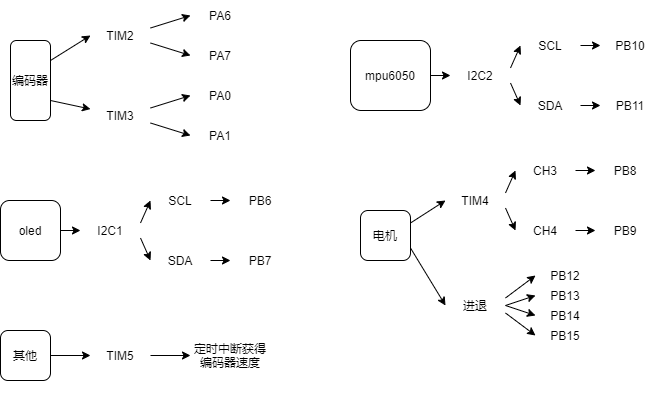

The diagram above was exported from draw.io. Its source (the exported page's mxGraphModel, read from the mxfile embedded in the PNG):
<mxGraphModel dx="152" dy="603" grid="1" gridSize="10" guides="1" tooltips="1" connect="1" arrows="1" fold="1" page="1" pageScale="1" pageWidth="827" pageHeight="1169" background="#FFFFFF" math="0" shadow="0">
  <root>
    <mxCell id="0" />
    <mxCell id="1" parent="0" />
    <mxCell id="9" style="edgeStyle=none;html=1;exitX=1;exitY=0.25;exitDx=0;exitDy=0;entryX=0;entryY=0.5;entryDx=0;entryDy=0;" edge="1" parent="1" source="2" target="7">
      <mxGeometry relative="1" as="geometry" />
    </mxCell>
    <mxCell id="11" style="edgeStyle=none;html=1;exitX=1;exitY=0.75;exitDx=0;exitDy=0;" edge="1" parent="1" source="2" target="10">
      <mxGeometry relative="1" as="geometry" />
    </mxCell>
    <mxCell id="2" value="编码器" style="rounded=1;whiteSpace=wrap;html=1;" vertex="1" parent="1">
      <mxGeometry x="50" y="140" width="40" height="80" as="geometry" />
    </mxCell>
    <mxCell id="33" style="edgeStyle=none;html=1;exitX=1;exitY=0.5;exitDx=0;exitDy=0;" edge="1" parent="1" source="3" target="22">
      <mxGeometry relative="1" as="geometry" />
    </mxCell>
    <mxCell id="3" value="mpu6050" style="rounded=1;whiteSpace=wrap;html=1;" vertex="1" parent="1">
      <mxGeometry x="390" y="140" width="80" height="70" as="geometry" />
    </mxCell>
    <mxCell id="4" value="oled" style="rounded=1;whiteSpace=wrap;html=1;" vertex="1" parent="1">
      <mxGeometry x="40" y="300" width="60" height="60" as="geometry" />
    </mxCell>
    <mxCell id="64" style="edgeStyle=none;html=1;exitX=1;exitY=0.25;exitDx=0;exitDy=0;entryX=0;entryY=0.5;entryDx=0;entryDy=0;" edge="1" parent="1" source="5" target="53">
      <mxGeometry relative="1" as="geometry" />
    </mxCell>
    <mxCell id="65" style="edgeStyle=none;html=1;exitX=1;exitY=0.75;exitDx=0;exitDy=0;entryX=0;entryY=0.5;entryDx=0;entryDy=0;" edge="1" parent="1" source="5" target="54">
      <mxGeometry relative="1" as="geometry" />
    </mxCell>
    <mxCell id="5" value="电机" style="rounded=1;whiteSpace=wrap;html=1;" vertex="1" parent="1">
      <mxGeometry x="400" y="310" width="50" height="50" as="geometry" />
    </mxCell>
    <mxCell id="75" style="edgeStyle=none;html=1;exitX=1;exitY=0.5;exitDx=0;exitDy=0;entryX=0;entryY=0.5;entryDx=0;entryDy=0;" edge="1" parent="1" source="6" target="72">
      <mxGeometry relative="1" as="geometry" />
    </mxCell>
    <mxCell id="6" value="其他" style="rounded=1;whiteSpace=wrap;html=1;" vertex="1" parent="1">
      <mxGeometry x="40" y="430" width="50" height="50" as="geometry" />
    </mxCell>
    <mxCell id="20" style="edgeStyle=none;html=1;exitX=1;exitY=0.25;exitDx=0;exitDy=0;entryX=0;entryY=0.5;entryDx=0;entryDy=0;" edge="1" parent="1" source="7" target="12">
      <mxGeometry relative="1" as="geometry" />
    </mxCell>
    <mxCell id="21" style="edgeStyle=none;html=1;exitX=1;exitY=0.75;exitDx=0;exitDy=0;entryX=0;entryY=0.5;entryDx=0;entryDy=0;" edge="1" parent="1" source="7" target="13">
      <mxGeometry relative="1" as="geometry" />
    </mxCell>
    <mxCell id="7" value="TIM2" style="text;html=1;strokeColor=none;fillColor=none;align=center;verticalAlign=middle;whiteSpace=wrap;rounded=0;" vertex="1" parent="1">
      <mxGeometry x="130" y="120" width="60" height="30" as="geometry" />
    </mxCell>
    <mxCell id="16" style="edgeStyle=none;html=1;exitX=1;exitY=0.75;exitDx=0;exitDy=0;entryX=0;entryY=0.5;entryDx=0;entryDy=0;" edge="1" parent="1" source="10" target="15">
      <mxGeometry relative="1" as="geometry" />
    </mxCell>
    <mxCell id="17" style="edgeStyle=none;html=1;exitX=1;exitY=0.25;exitDx=0;exitDy=0;entryX=0;entryY=0.5;entryDx=0;entryDy=0;" edge="1" parent="1" source="10" target="14">
      <mxGeometry relative="1" as="geometry" />
    </mxCell>
    <mxCell id="10" value="TIM3" style="text;html=1;strokeColor=none;fillColor=none;align=center;verticalAlign=middle;whiteSpace=wrap;rounded=0;" vertex="1" parent="1">
      <mxGeometry x="130" y="200" width="60" height="30" as="geometry" />
    </mxCell>
    <mxCell id="12" value="PA6" style="text;html=1;strokeColor=none;fillColor=none;align=center;verticalAlign=middle;whiteSpace=wrap;rounded=0;" vertex="1" parent="1">
      <mxGeometry x="230" y="100" width="60" height="30" as="geometry" />
    </mxCell>
    <mxCell id="13" value="PA7" style="text;html=1;strokeColor=none;fillColor=none;align=center;verticalAlign=middle;whiteSpace=wrap;rounded=0;" vertex="1" parent="1">
      <mxGeometry x="230" y="140" width="60" height="30" as="geometry" />
    </mxCell>
    <mxCell id="14" value="PA0" style="text;html=1;strokeColor=none;fillColor=none;align=center;verticalAlign=middle;whiteSpace=wrap;rounded=0;" vertex="1" parent="1">
      <mxGeometry x="230" y="180" width="60" height="30" as="geometry" />
    </mxCell>
    <mxCell id="15" value="PA1" style="text;html=1;strokeColor=none;fillColor=none;align=center;verticalAlign=middle;whiteSpace=wrap;rounded=0;" vertex="1" parent="1">
      <mxGeometry x="230" y="220" width="60" height="30" as="geometry" />
    </mxCell>
    <mxCell id="31" style="edgeStyle=none;html=1;exitX=1;exitY=0.75;exitDx=0;exitDy=0;entryX=0;entryY=0.5;entryDx=0;entryDy=0;" edge="1" parent="1" source="22" target="23">
      <mxGeometry relative="1" as="geometry" />
    </mxCell>
    <mxCell id="32" style="edgeStyle=none;html=1;exitX=1;exitY=0.25;exitDx=0;exitDy=0;entryX=0;entryY=0.5;entryDx=0;entryDy=0;" edge="1" parent="1" source="22" target="24">
      <mxGeometry relative="1" as="geometry" />
    </mxCell>
    <mxCell id="22" value="I2C2" style="text;html=1;strokeColor=none;fillColor=none;align=center;verticalAlign=middle;whiteSpace=wrap;rounded=0;" vertex="1" parent="1">
      <mxGeometry x="490" y="160" width="60" height="30" as="geometry" />
    </mxCell>
    <mxCell id="23" value="SDA" style="text;html=1;strokeColor=none;fillColor=none;align=center;verticalAlign=middle;whiteSpace=wrap;rounded=0;" vertex="1" parent="1">
      <mxGeometry x="560" y="190" width="60" height="30" as="geometry" />
    </mxCell>
    <mxCell id="24" value="SCL" style="text;html=1;strokeColor=none;fillColor=none;align=center;verticalAlign=middle;whiteSpace=wrap;rounded=0;" vertex="1" parent="1">
      <mxGeometry x="560" y="130" width="60" height="30" as="geometry" />
    </mxCell>
    <mxCell id="25" style="edgeStyle=none;html=1;exitX=1;exitY=0.5;exitDx=0;exitDy=0;entryX=0;entryY=0.5;entryDx=0;entryDy=0;" edge="1" parent="1" target="27" source="24">
      <mxGeometry relative="1" as="geometry">
        <mxPoint x="610" y="127.5" as="sourcePoint" />
      </mxGeometry>
    </mxCell>
    <mxCell id="26" style="edgeStyle=none;html=1;exitX=1;exitY=0.5;exitDx=0;exitDy=0;entryX=0;entryY=0.5;entryDx=0;entryDy=0;" edge="1" parent="1" target="28" source="23">
      <mxGeometry relative="1" as="geometry">
        <mxPoint x="610" y="142.5" as="sourcePoint" />
      </mxGeometry>
    </mxCell>
    <mxCell id="27" value="PB10" style="text;html=1;strokeColor=none;fillColor=none;align=center;verticalAlign=middle;whiteSpace=wrap;rounded=0;" vertex="1" parent="1">
      <mxGeometry x="640" y="130" width="60" height="30" as="geometry" />
    </mxCell>
    <mxCell id="28" value="PB11" style="text;html=1;strokeColor=none;fillColor=none;align=center;verticalAlign=middle;whiteSpace=wrap;rounded=0;" vertex="1" parent="1">
      <mxGeometry x="640" y="190" width="60" height="30" as="geometry" />
    </mxCell>
    <mxCell id="34" style="edgeStyle=none;html=1;" edge="1" parent="1" target="37">
      <mxGeometry relative="1" as="geometry">
        <mxPoint x="100" y="330" as="sourcePoint" />
      </mxGeometry>
    </mxCell>
    <mxCell id="35" style="edgeStyle=none;html=1;exitX=1;exitY=0.75;exitDx=0;exitDy=0;entryX=0;entryY=0.5;entryDx=0;entryDy=0;" edge="1" parent="1" source="37" target="38">
      <mxGeometry relative="1" as="geometry" />
    </mxCell>
    <mxCell id="36" style="edgeStyle=none;html=1;exitX=1;exitY=0.25;exitDx=0;exitDy=0;entryX=0;entryY=0.5;entryDx=0;entryDy=0;" edge="1" parent="1" source="37" target="39">
      <mxGeometry relative="1" as="geometry" />
    </mxCell>
    <mxCell id="37" value="I2C1" style="text;html=1;strokeColor=none;fillColor=none;align=center;verticalAlign=middle;whiteSpace=wrap;rounded=0;" vertex="1" parent="1">
      <mxGeometry x="120" y="315" width="60" height="30" as="geometry" />
    </mxCell>
    <mxCell id="38" value="SDA" style="text;html=1;strokeColor=none;fillColor=none;align=center;verticalAlign=middle;whiteSpace=wrap;rounded=0;" vertex="1" parent="1">
      <mxGeometry x="190" y="345" width="60" height="30" as="geometry" />
    </mxCell>
    <mxCell id="39" value="SCL" style="text;html=1;strokeColor=none;fillColor=none;align=center;verticalAlign=middle;whiteSpace=wrap;rounded=0;" vertex="1" parent="1">
      <mxGeometry x="190" y="285" width="60" height="30" as="geometry" />
    </mxCell>
    <mxCell id="40" style="edgeStyle=none;html=1;exitX=1;exitY=0.5;exitDx=0;exitDy=0;entryX=0;entryY=0.5;entryDx=0;entryDy=0;" edge="1" parent="1" source="39" target="42">
      <mxGeometry relative="1" as="geometry">
        <mxPoint x="240" y="282.5" as="sourcePoint" />
      </mxGeometry>
    </mxCell>
    <mxCell id="41" style="edgeStyle=none;html=1;exitX=1;exitY=0.5;exitDx=0;exitDy=0;entryX=0;entryY=0.5;entryDx=0;entryDy=0;" edge="1" parent="1" source="38" target="43">
      <mxGeometry relative="1" as="geometry">
        <mxPoint x="240" y="297.5" as="sourcePoint" />
      </mxGeometry>
    </mxCell>
    <mxCell id="42" value="PB6" style="text;html=1;strokeColor=none;fillColor=none;align=center;verticalAlign=middle;whiteSpace=wrap;rounded=0;" vertex="1" parent="1">
      <mxGeometry x="270" y="285" width="60" height="30" as="geometry" />
    </mxCell>
    <mxCell id="43" value="PB7" style="text;html=1;strokeColor=none;fillColor=none;align=center;verticalAlign=middle;whiteSpace=wrap;rounded=0;" vertex="1" parent="1">
      <mxGeometry x="270" y="345" width="60" height="30" as="geometry" />
    </mxCell>
    <mxCell id="45" style="edgeStyle=none;html=1;exitX=1;exitY=0.75;exitDx=0;exitDy=0;entryX=0;entryY=0.5;entryDx=0;entryDy=0;" edge="1" parent="1" target="47" source="53">
      <mxGeometry relative="1" as="geometry">
        <mxPoint x="545" y="307.5" as="sourcePoint" />
      </mxGeometry>
    </mxCell>
    <mxCell id="46" style="edgeStyle=none;html=1;exitX=1;exitY=0.25;exitDx=0;exitDy=0;entryX=0;entryY=0.5;entryDx=0;entryDy=0;" edge="1" parent="1" target="48" source="53">
      <mxGeometry relative="1" as="geometry">
        <mxPoint x="545" y="292.5" as="sourcePoint" />
      </mxGeometry>
    </mxCell>
    <mxCell id="47" value="CH4" style="text;html=1;strokeColor=none;fillColor=none;align=center;verticalAlign=middle;whiteSpace=wrap;rounded=0;" vertex="1" parent="1">
      <mxGeometry x="555" y="315" width="60" height="30" as="geometry" />
    </mxCell>
    <mxCell id="48" value="CH3" style="text;html=1;strokeColor=none;fillColor=none;align=center;verticalAlign=middle;whiteSpace=wrap;rounded=0;" vertex="1" parent="1">
      <mxGeometry x="555" y="255" width="60" height="30" as="geometry" />
    </mxCell>
    <mxCell id="49" style="edgeStyle=none;html=1;exitX=1;exitY=0.5;exitDx=0;exitDy=0;entryX=0;entryY=0.5;entryDx=0;entryDy=0;" edge="1" parent="1" source="48" target="51">
      <mxGeometry relative="1" as="geometry">
        <mxPoint x="605" y="252.5" as="sourcePoint" />
      </mxGeometry>
    </mxCell>
    <mxCell id="50" style="edgeStyle=none;html=1;exitX=1;exitY=0.5;exitDx=0;exitDy=0;entryX=0;entryY=0.5;entryDx=0;entryDy=0;" edge="1" parent="1" source="47" target="52">
      <mxGeometry relative="1" as="geometry">
        <mxPoint x="605" y="267.5" as="sourcePoint" />
      </mxGeometry>
    </mxCell>
    <mxCell id="51" value="PB8" style="text;html=1;strokeColor=none;fillColor=none;align=center;verticalAlign=middle;whiteSpace=wrap;rounded=0;" vertex="1" parent="1">
      <mxGeometry x="635" y="255" width="60" height="30" as="geometry" />
    </mxCell>
    <mxCell id="52" value="PB9" style="text;html=1;strokeColor=none;fillColor=none;align=center;verticalAlign=middle;whiteSpace=wrap;rounded=0;" vertex="1" parent="1">
      <mxGeometry x="635" y="315" width="60" height="30" as="geometry" />
    </mxCell>
    <mxCell id="53" value="TIM4" style="text;html=1;strokeColor=none;fillColor=none;align=center;verticalAlign=middle;whiteSpace=wrap;rounded=0;" vertex="1" parent="1">
      <mxGeometry x="485" y="285" width="60" height="30" as="geometry" />
    </mxCell>
    <mxCell id="66" style="edgeStyle=none;html=1;exitX=1;exitY=0.25;exitDx=0;exitDy=0;entryX=0;entryY=0.5;entryDx=0;entryDy=0;" edge="1" parent="1" source="54" target="55">
      <mxGeometry relative="1" as="geometry" />
    </mxCell>
    <mxCell id="67" style="edgeStyle=none;html=1;exitX=1;exitY=0.5;exitDx=0;exitDy=0;entryX=0;entryY=0.5;entryDx=0;entryDy=0;" edge="1" parent="1" source="54" target="56">
      <mxGeometry relative="1" as="geometry" />
    </mxCell>
    <mxCell id="68" style="edgeStyle=none;html=1;exitX=1;exitY=0.5;exitDx=0;exitDy=0;entryX=0;entryY=0.5;entryDx=0;entryDy=0;" edge="1" parent="1" source="54" target="57">
      <mxGeometry relative="1" as="geometry" />
    </mxCell>
    <mxCell id="69" style="edgeStyle=none;html=1;exitX=1;exitY=0.75;exitDx=0;exitDy=0;entryX=0;entryY=0.5;entryDx=0;entryDy=0;" edge="1" parent="1" source="54" target="58">
      <mxGeometry relative="1" as="geometry" />
    </mxCell>
    <mxCell id="54" value="进退" style="text;html=1;strokeColor=none;fillColor=none;align=center;verticalAlign=middle;whiteSpace=wrap;rounded=0;" vertex="1" parent="1">
      <mxGeometry x="485" y="390" width="60" height="30" as="geometry" />
    </mxCell>
    <mxCell id="55" value="PB12" style="text;html=1;strokeColor=none;fillColor=none;align=center;verticalAlign=middle;whiteSpace=wrap;rounded=0;" vertex="1" parent="1">
      <mxGeometry x="575" y="360" width="60" height="30" as="geometry" />
    </mxCell>
    <mxCell id="56" value="PB13" style="text;html=1;strokeColor=none;fillColor=none;align=center;verticalAlign=middle;whiteSpace=wrap;rounded=0;" vertex="1" parent="1">
      <mxGeometry x="575" y="380" width="60" height="30" as="geometry" />
    </mxCell>
    <mxCell id="57" value="PB14" style="text;html=1;strokeColor=none;fillColor=none;align=center;verticalAlign=middle;whiteSpace=wrap;rounded=0;" vertex="1" parent="1">
      <mxGeometry x="575" y="400" width="60" height="30" as="geometry" />
    </mxCell>
    <mxCell id="58" value="PB15" style="text;html=1;strokeColor=none;fillColor=none;align=center;verticalAlign=middle;whiteSpace=wrap;rounded=0;" vertex="1" parent="1">
      <mxGeometry x="575" y="420" width="60" height="30" as="geometry" />
    </mxCell>
    <mxCell id="71" style="edgeStyle=none;html=1;exitX=1;exitY=0.5;exitDx=0;exitDy=0;entryX=0;entryY=0.5;entryDx=0;entryDy=0;" edge="1" parent="1" source="72" target="73">
      <mxGeometry relative="1" as="geometry" />
    </mxCell>
    <mxCell id="72" value="TIM5" style="text;html=1;strokeColor=none;fillColor=none;align=center;verticalAlign=middle;whiteSpace=wrap;rounded=0;" vertex="1" parent="1">
      <mxGeometry x="130" y="440" width="60" height="30" as="geometry" />
    </mxCell>
    <mxCell id="73" value="定时中断获得编码器速度" style="text;html=1;strokeColor=none;fillColor=none;align=center;verticalAlign=middle;whiteSpace=wrap;rounded=0;" vertex="1" parent="1">
      <mxGeometry x="230" y="410" width="80" height="90" as="geometry" />
    </mxCell>
  </root>
</mxGraphModel>